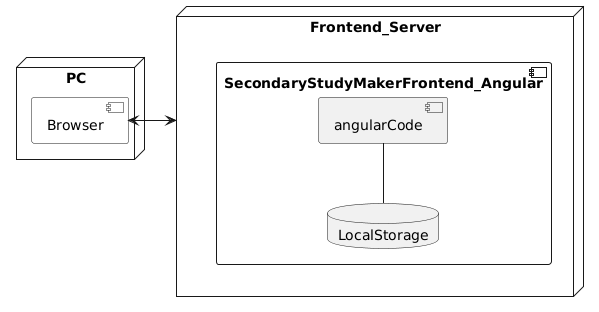

The diagram above was rendered by PlantUML. Its source (embedded in the PNG):
@startuml
node PC{
[Browser] #fff
}
node Frontend_Server{
component SecondaryStudyMakerFrontend_Angular{
  [angularCode]
  database LocalStorage
}

Browser<->Frontend_Server

angularCode--LocalStorage
@enduml